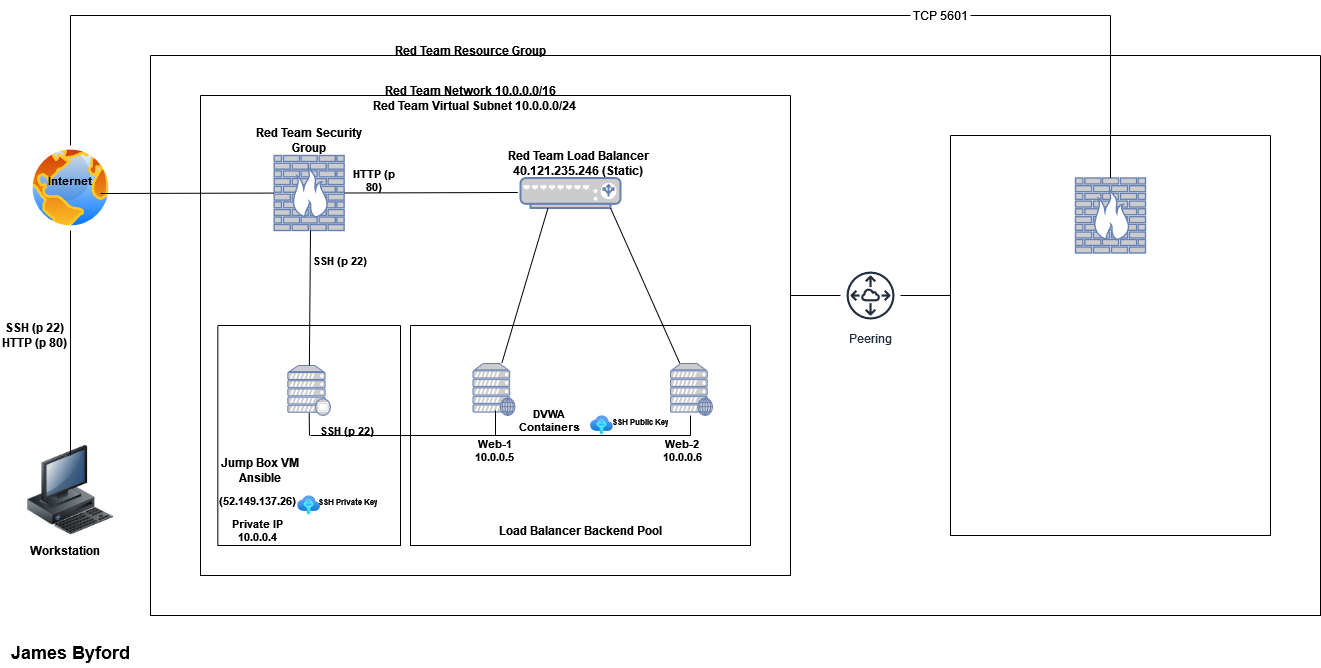

The diagram above was exported from draw.io. Its source (the exported page's mxGraphModel, read from the mxfile embedded in the PNG):
<mxGraphModel dx="2522" dy="752" grid="1" gridSize="10" guides="1" tooltips="1" connect="1" arrows="1" fold="1" page="1" pageScale="1" pageWidth="1100" pageHeight="850" math="0" shadow="0">
  <root>
    <mxCell id="0" />
    <mxCell id="1" parent="0" />
    <mxCell id="e6_gwyTJw9NA-TJyivR6-1" value="" style="image;html=1;image=img/lib/clip_art/computers/Workstation_128x128.png" parent="1" vertex="1">
      <mxGeometry x="-60" y="750" width="120" height="90" as="geometry" />
    </mxCell>
    <mxCell id="e6_gwyTJw9NA-TJyivR6-2" value="" style="aspect=fixed;perimeter=ellipsePerimeter;html=1;align=center;shadow=0;dashed=0;spacingTop=3;image;image=img/lib/active_directory/internet_globe.svg;" parent="1" vertex="1">
      <mxGeometry x="-42.5" y="450" width="85" height="85" as="geometry" />
    </mxCell>
    <mxCell id="ytjvgYzUHqj02UAwW179-1" value="" style="swimlane;startSize=0;" parent="1" vertex="1">
      <mxGeometry x="80" y="360" width="1170" height="560" as="geometry" />
    </mxCell>
    <mxCell id="ytjvgYzUHqj02UAwW179-4" value="&lt;b&gt;Red Team Network&lt;/b&gt; &lt;b&gt;10.0.0.0/16&lt;/b&gt;" style="text;html=1;strokeColor=none;fillColor=none;align=center;verticalAlign=middle;whiteSpace=wrap;rounded=0;" parent="ytjvgYzUHqj02UAwW179-1" vertex="1">
      <mxGeometry x="120" y="20" width="400" height="30" as="geometry" />
    </mxCell>
    <mxCell id="YSkNe1H92WSWtVeNDULF-5" value="Peering" style="sketch=0;outlineConnect=0;fontColor=#232F3E;gradientColor=none;strokeColor=#232F3E;fillColor=#ffffff;dashed=0;verticalLabelPosition=bottom;verticalAlign=top;align=center;html=1;fontSize=12;fontStyle=0;aspect=fixed;shape=mxgraph.aws4.resourceIcon;resIcon=mxgraph.aws4.peering;" parent="ytjvgYzUHqj02UAwW179-1" vertex="1">
      <mxGeometry x="690" y="210" width="60" height="60" as="geometry" />
    </mxCell>
    <mxCell id="YSkNe1H92WSWtVeNDULF-6" value="" style="swimlane;startSize=0;" parent="ytjvgYzUHqj02UAwW179-1" vertex="1">
      <mxGeometry x="800" y="80" width="320" height="400" as="geometry" />
    </mxCell>
    <mxCell id="YSkNe1H92WSWtVeNDULF-11" value="" style="endArrow=none;html=1;rounded=0;" parent="YSkNe1H92WSWtVeNDULF-6" source="YSkNe1H92WSWtVeNDULF-5" edge="1">
      <mxGeometry width="50" height="50" relative="1" as="geometry">
        <mxPoint x="30" y="159.5" as="sourcePoint" />
        <mxPoint y="160" as="targetPoint" />
      </mxGeometry>
    </mxCell>
    <mxCell id="YSkNe1H92WSWtVeNDULF-12" value="" style="fontColor=#0066CC;verticalAlign=top;verticalLabelPosition=bottom;labelPosition=center;align=center;html=1;outlineConnect=0;fillColor=#CCCCCC;strokeColor=#6881B3;gradientColor=none;gradientDirection=north;strokeWidth=2;shape=mxgraph.networks.firewall;" parent="YSkNe1H92WSWtVeNDULF-6" vertex="1">
      <mxGeometry x="125" y="42.5" width="70" height="75" as="geometry" />
    </mxCell>
    <mxCell id="ytjvgYzUHqj02UAwW179-2" value="" style="swimlane;startSize=0;" parent="1" vertex="1">
      <mxGeometry x="130" y="400" width="590" height="480" as="geometry" />
    </mxCell>
    <mxCell id="e6_gwyTJw9NA-TJyivR6-3" value="" style="fontColor=#0066CC;verticalAlign=top;verticalLabelPosition=bottom;labelPosition=center;align=center;html=1;outlineConnect=0;fillColor=#CCCCCC;strokeColor=#6881B3;gradientColor=none;gradientDirection=north;strokeWidth=2;shape=mxgraph.networks.firewall;" parent="ytjvgYzUHqj02UAwW179-2" vertex="1">
      <mxGeometry x="73.65999999999998" y="60" width="70" height="75" as="geometry" />
    </mxCell>
    <mxCell id="ytjvgYzUHqj02UAwW179-5" value="&lt;b&gt;Red Team Virtual Subnet 10.0.0.0/24&lt;br&gt;&lt;/b&gt;" style="text;html=1;strokeColor=none;fillColor=none;align=center;verticalAlign=middle;whiteSpace=wrap;rounded=0;" parent="ytjvgYzUHqj02UAwW179-2" vertex="1">
      <mxGeometry x="165" width="220" height="20" as="geometry" />
    </mxCell>
    <mxCell id="ytjvgYzUHqj02UAwW179-6" value="" style="swimlane;startSize=0;" parent="ytjvgYzUHqj02UAwW179-2" vertex="1">
      <mxGeometry x="17.32" y="230" width="182.68" height="220" as="geometry">
        <mxRectangle x="17.32" y="200" width="50" height="40" as="alternateBounds" />
      </mxGeometry>
    </mxCell>
    <mxCell id="e6_gwyTJw9NA-TJyivR6-6" value="" style="aspect=fixed;html=1;points=[];align=center;image;fontSize=12;image=img/lib/azure2/other/SSH_Keys.svg;" parent="ytjvgYzUHqj02UAwW179-6" vertex="1">
      <mxGeometry x="80.00000000000001" y="170" width="22.67" height="20" as="geometry" />
    </mxCell>
    <mxCell id="ytjvgYzUHqj02UAwW179-26" value="&lt;b&gt;Jump Box VM Ansible &lt;/b&gt;" style="text;html=1;strokeColor=none;fillColor=none;align=center;verticalAlign=middle;whiteSpace=wrap;rounded=0;" parent="ytjvgYzUHqj02UAwW179-6" vertex="1">
      <mxGeometry x="-17.330000000000002" y="130" width="120" height="30" as="geometry" />
    </mxCell>
    <mxCell id="e6_gwyTJw9NA-TJyivR6-8" value="" style="fontColor=#0066CC;verticalAlign=top;verticalLabelPosition=bottom;labelPosition=center;align=center;html=1;outlineConnect=0;fillColor=#CCCCCC;strokeColor=#6881B3;gradientColor=none;gradientDirection=north;strokeWidth=2;shape=mxgraph.networks.proxy_server;" parent="ytjvgYzUHqj02UAwW179-6" vertex="1">
      <mxGeometry x="70" y="40" width="42.67" height="50" as="geometry" />
    </mxCell>
    <mxCell id="ytjvgYzUHqj02UAwW179-28" value="&lt;font style=&quot;font-size: 8px&quot;&gt;&lt;b&gt;SSH Private Key&lt;/b&gt;&lt;/font&gt;" style="text;html=1;strokeColor=none;fillColor=none;align=center;verticalAlign=middle;whiteSpace=wrap;rounded=0;" parent="ytjvgYzUHqj02UAwW179-6" vertex="1">
      <mxGeometry x="80" y="160" width="100" height="30" as="geometry" />
    </mxCell>
    <mxCell id="ytjvgYzUHqj02UAwW179-39" value="&lt;b&gt;SSH (p 22)&lt;/b&gt;" style="text;html=1;strokeColor=none;fillColor=none;align=center;verticalAlign=middle;whiteSpace=wrap;rounded=0;fontSize=11;fontColor=#000000;" parent="ytjvgYzUHqj02UAwW179-6" vertex="1">
      <mxGeometry x="100" y="90" width="60" height="30" as="geometry" />
    </mxCell>
    <mxCell id="ytjvgYzUHqj02UAwW179-45" value="" style="endArrow=none;html=1;rounded=0;fontSize=11;fontColor=#000000;entryX=0.5;entryY=0.94;entryDx=0;entryDy=0;entryPerimeter=0;" parent="ytjvgYzUHqj02UAwW179-6" target="e6_gwyTJw9NA-TJyivR6-8" edge="1">
      <mxGeometry width="50" height="50" relative="1" as="geometry">
        <mxPoint x="91.68" y="110" as="sourcePoint" />
        <mxPoint x="142.68" y="90" as="targetPoint" />
      </mxGeometry>
    </mxCell>
    <mxCell id="ytjvgYzUHqj02UAwW179-54" value="&lt;b&gt;Private IP 10.0.0.4&lt;/b&gt;" style="text;html=1;strokeColor=none;fillColor=none;align=center;verticalAlign=middle;whiteSpace=wrap;rounded=0;fontSize=11;fontColor=#000000;" parent="ytjvgYzUHqj02UAwW179-6" vertex="1">
      <mxGeometry y="190" width="80" height="30" as="geometry" />
    </mxCell>
    <mxCell id="ytjvgYzUHqj02UAwW179-55" value="&lt;b&gt;(52.149.137.26)&lt;/b&gt;" style="text;html=1;strokeColor=none;fillColor=none;align=center;verticalAlign=middle;whiteSpace=wrap;rounded=0;fontSize=11;fontColor=#000000;" parent="ytjvgYzUHqj02UAwW179-6" vertex="1">
      <mxGeometry y="160" width="80" height="30" as="geometry" />
    </mxCell>
    <mxCell id="ytjvgYzUHqj02UAwW179-7" value="" style="swimlane;startSize=0;" parent="ytjvgYzUHqj02UAwW179-2" vertex="1">
      <mxGeometry x="210" y="230" width="340" height="220" as="geometry" />
    </mxCell>
    <mxCell id="e6_gwyTJw9NA-TJyivR6-7" value="" style="aspect=fixed;html=1;points=[];align=center;image;fontSize=12;image=img/lib/azure2/other/SSH_Keys.svg;" parent="ytjvgYzUHqj02UAwW179-7" vertex="1">
      <mxGeometry x="180.00000000000006" y="90" width="22.67" height="20" as="geometry" />
    </mxCell>
    <mxCell id="ytjvgYzUHqj02UAwW179-11" value="" style="fontColor=#0066CC;verticalAlign=top;verticalLabelPosition=bottom;labelPosition=center;align=center;html=1;outlineConnect=0;fillColor=#CCCCCC;strokeColor=#6881B3;gradientColor=none;gradientDirection=north;strokeWidth=2;shape=mxgraph.networks.web_server;" parent="ytjvgYzUHqj02UAwW179-7" vertex="1">
      <mxGeometry x="62.5" y="38" width="42" height="52" as="geometry" />
    </mxCell>
    <mxCell id="ytjvgYzUHqj02UAwW179-25" value="" style="fontColor=#0066CC;verticalAlign=top;verticalLabelPosition=bottom;labelPosition=center;align=center;html=1;outlineConnect=0;fillColor=#CCCCCC;strokeColor=#6881B3;gradientColor=none;gradientDirection=north;strokeWidth=2;shape=mxgraph.networks.web_server;" parent="ytjvgYzUHqj02UAwW179-7" vertex="1">
      <mxGeometry x="260" y="38" width="42" height="52" as="geometry" />
    </mxCell>
    <mxCell id="ytjvgYzUHqj02UAwW179-46" value="" style="endArrow=none;html=1;rounded=0;fontSize=11;fontColor=#000000;" parent="ytjvgYzUHqj02UAwW179-7" edge="1">
      <mxGeometry width="50" height="50" relative="1" as="geometry">
        <mxPoint x="85" y="110" as="sourcePoint" />
        <mxPoint x="85" y="85" as="targetPoint" />
      </mxGeometry>
    </mxCell>
    <mxCell id="ytjvgYzUHqj02UAwW179-50" value="&lt;div&gt;&lt;b&gt;Web-1 10.0.0.5&lt;br&gt;&lt;/b&gt;&lt;/div&gt;" style="text;html=1;strokeColor=none;fillColor=none;align=center;verticalAlign=middle;whiteSpace=wrap;rounded=0;fontSize=11;fontColor=#000000;" parent="ytjvgYzUHqj02UAwW179-7" vertex="1">
      <mxGeometry x="55" y="110" width="60" height="30" as="geometry" />
    </mxCell>
    <mxCell id="ytjvgYzUHqj02UAwW179-51" value="&lt;b&gt;Web-2&lt;/b&gt; &lt;b&gt;10.0.0.6&lt;/b&gt;" style="text;html=1;strokeColor=none;fillColor=none;align=center;verticalAlign=middle;whiteSpace=wrap;rounded=0;fontSize=11;fontColor=#000000;" parent="ytjvgYzUHqj02UAwW179-7" vertex="1">
      <mxGeometry x="242" y="110" width="60" height="30" as="geometry" />
    </mxCell>
    <mxCell id="ytjvgYzUHqj02UAwW179-29" value="&lt;font style=&quot;font-size: 8px&quot;&gt;&lt;b&gt;SSH Public Key&lt;/b&gt;&lt;/font&gt;" style="text;html=1;strokeColor=none;fillColor=none;align=center;verticalAlign=middle;whiteSpace=wrap;rounded=0;" parent="ytjvgYzUHqj02UAwW179-7" vertex="1">
      <mxGeometry x="180" y="80" width="100" height="30" as="geometry" />
    </mxCell>
    <mxCell id="ytjvgYzUHqj02UAwW179-52" value="&lt;b&gt;DVWA Containers&lt;/b&gt;" style="text;html=1;strokeColor=none;fillColor=none;align=center;verticalAlign=middle;whiteSpace=wrap;rounded=0;fontSize=11;fontColor=#000000;" parent="ytjvgYzUHqj02UAwW179-7" vertex="1">
      <mxGeometry x="100" y="80" width="77.5" height="30" as="geometry" />
    </mxCell>
    <mxCell id="ytjvgYzUHqj02UAwW179-10" value="&lt;b&gt;Load Balancer Backend Pool&lt;/b&gt;" style="text;html=1;strokeColor=none;fillColor=none;align=center;verticalAlign=middle;whiteSpace=wrap;rounded=0;" parent="ytjvgYzUHqj02UAwW179-7" vertex="1">
      <mxGeometry x="87.5" y="190" width="165" height="30" as="geometry" />
    </mxCell>
    <mxCell id="e6_gwyTJw9NA-TJyivR6-4" value="" style="fontColor=#0066CC;verticalAlign=top;verticalLabelPosition=bottom;labelPosition=center;align=center;html=1;outlineConnect=0;fillColor=#CCCCCC;strokeColor=#6881B3;gradientColor=none;gradientDirection=north;strokeWidth=2;shape=mxgraph.networks.load_balancer;" parent="ytjvgYzUHqj02UAwW179-2" vertex="1">
      <mxGeometry x="320" y="82.5" width="100" height="30" as="geometry" />
    </mxCell>
    <mxCell id="ytjvgYzUHqj02UAwW179-8" value="&lt;div&gt;&lt;b&gt;Red Team Load Balancer 40.121.235.246 (Static)&lt;br&gt;&lt;/b&gt;&lt;/div&gt;" style="text;html=1;strokeColor=none;fillColor=none;align=center;verticalAlign=middle;whiteSpace=wrap;rounded=0;" parent="ytjvgYzUHqj02UAwW179-2" vertex="1">
      <mxGeometry x="297.5" y="52.5" width="160" height="30" as="geometry" />
    </mxCell>
    <mxCell id="ytjvgYzUHqj02UAwW179-9" value="&lt;b&gt;Red Team Security Group&lt;/b&gt;" style="text;html=1;strokeColor=none;fillColor=none;align=center;verticalAlign=middle;whiteSpace=wrap;rounded=0;" parent="ytjvgYzUHqj02UAwW179-2" vertex="1">
      <mxGeometry x="54.83" y="30" width="107.67" height="30" as="geometry" />
    </mxCell>
    <mxCell id="ytjvgYzUHqj02UAwW179-27" style="edgeStyle=orthogonalEdgeStyle;rounded=0;orthogonalLoop=1;jettySize=auto;html=1;exitX=0.5;exitY=1;exitDx=0;exitDy=0;" parent="ytjvgYzUHqj02UAwW179-2" source="ytjvgYzUHqj02UAwW179-5" target="ytjvgYzUHqj02UAwW179-5" edge="1">
      <mxGeometry relative="1" as="geometry" />
    </mxCell>
    <mxCell id="ytjvgYzUHqj02UAwW179-37" value="" style="endArrow=none;html=1;rounded=0;fontSize=11;fontColor=#000000;exitX=1;exitY=0.5;exitDx=0;exitDy=0;exitPerimeter=0;" parent="ytjvgYzUHqj02UAwW179-2" source="e6_gwyTJw9NA-TJyivR6-3" edge="1">
      <mxGeometry width="50" height="50" relative="1" as="geometry">
        <mxPoint x="143.65999999999997" y="97.42000000000002" as="sourcePoint" />
        <mxPoint x="317.3199999999998" y="97.00386849420119" as="targetPoint" />
      </mxGeometry>
    </mxCell>
    <mxCell id="ytjvgYzUHqj02UAwW179-38" value="" style="endArrow=none;html=1;rounded=0;fontSize=11;fontColor=#000000;" parent="ytjvgYzUHqj02UAwW179-2" source="e6_gwyTJw9NA-TJyivR6-8" edge="1">
      <mxGeometry width="50" height="50" relative="1" as="geometry">
        <mxPoint x="60" y="185" as="sourcePoint" />
        <mxPoint x="110" y="135" as="targetPoint" />
      </mxGeometry>
    </mxCell>
    <mxCell id="ytjvgYzUHqj02UAwW179-48" value="" style="endArrow=none;html=1;rounded=0;fontSize=11;fontColor=#000000;" parent="ytjvgYzUHqj02UAwW179-2" source="ytjvgYzUHqj02UAwW179-11" edge="1">
      <mxGeometry width="50" height="50" relative="1" as="geometry">
        <mxPoint x="297.5" y="162.5" as="sourcePoint" />
        <mxPoint x="347.5" y="112.5" as="targetPoint" />
      </mxGeometry>
    </mxCell>
    <mxCell id="ytjvgYzUHqj02UAwW179-49" value="" style="endArrow=none;html=1;rounded=0;fontSize=11;fontColor=#000000;entryX=0.9;entryY=1;entryDx=0;entryDy=0;entryPerimeter=0;" parent="ytjvgYzUHqj02UAwW179-2" source="ytjvgYzUHqj02UAwW179-25" target="e6_gwyTJw9NA-TJyivR6-4" edge="1">
      <mxGeometry width="50" height="50" relative="1" as="geometry">
        <mxPoint x="335" y="162.5" as="sourcePoint" />
        <mxPoint x="385" y="112.5" as="targetPoint" />
      </mxGeometry>
    </mxCell>
    <mxCell id="ytjvgYzUHqj02UAwW179-53" value="&lt;b&gt;SSH (p 22)&lt;/b&gt;" style="text;html=1;strokeColor=none;fillColor=none;align=center;verticalAlign=middle;whiteSpace=wrap;rounded=0;fontSize=11;fontColor=#000000;" parent="ytjvgYzUHqj02UAwW179-2" vertex="1">
      <mxGeometry x="110" y="150" width="60" height="30" as="geometry" />
    </mxCell>
    <mxCell id="ytjvgYzUHqj02UAwW179-56" value="&lt;b&gt;HTTP (p 80)&lt;/b&gt;" style="text;html=1;strokeColor=none;fillColor=none;align=center;verticalAlign=middle;whiteSpace=wrap;rounded=0;fontSize=11;fontColor=#000000;" parent="ytjvgYzUHqj02UAwW179-2" vertex="1">
      <mxGeometry x="143.65999999999997" y="70" width="60" height="30" as="geometry" />
    </mxCell>
    <mxCell id="ytjvgYzUHqj02UAwW179-3" value="&lt;b&gt;Red Team Resource Group&lt;/b&gt;" style="text;html=1;strokeColor=none;fillColor=none;align=center;verticalAlign=middle;whiteSpace=wrap;rounded=0;" parent="1" vertex="1">
      <mxGeometry x="220" y="340" width="360" height="30" as="geometry" />
    </mxCell>
    <mxCell id="ytjvgYzUHqj02UAwW179-31" value="&lt;font style=&quot;font-size: 11px&quot;&gt;&lt;b&gt;Internet&lt;/b&gt;&lt;/font&gt;" style="text;html=1;strokeColor=none;fillColor=none;align=center;verticalAlign=middle;whiteSpace=wrap;rounded=0;fontSize=8;" parent="1" vertex="1">
      <mxGeometry x="-30" y="470" width="60" height="30" as="geometry" />
    </mxCell>
    <mxCell id="ytjvgYzUHqj02UAwW179-33" value="&lt;font style=&quot;font-size: 12px&quot;&gt;&lt;b&gt;Workstation&lt;/b&gt;&lt;/font&gt;" style="text;html=1;strokeColor=none;fillColor=none;align=center;verticalAlign=middle;whiteSpace=wrap;rounded=0;fontSize=8;fontColor=#000000;" parent="1" vertex="1">
      <mxGeometry x="-40" y="840" width="70" height="30" as="geometry" />
    </mxCell>
    <mxCell id="ytjvgYzUHqj02UAwW179-34" value="" style="endArrow=none;html=1;rounded=0;fontSize=8;fontColor=#000000;entryX=0.5;entryY=1;entryDx=0;entryDy=0;" parent="1" target="e6_gwyTJw9NA-TJyivR6-2" edge="1">
      <mxGeometry width="50" height="50" relative="1" as="geometry">
        <mxPoint y="760" as="sourcePoint" />
        <mxPoint x="50" y="700" as="targetPoint" />
      </mxGeometry>
    </mxCell>
    <mxCell id="ytjvgYzUHqj02UAwW179-35" value="&lt;div style=&quot;font-size: 12px&quot;&gt;&lt;font style=&quot;font-size: 12px&quot;&gt;&lt;b&gt;SSH (p 22)&lt;/b&gt;&lt;/font&gt;&lt;/div&gt;&lt;div style=&quot;font-size: 12px&quot;&gt;&lt;font style=&quot;font-size: 12px&quot;&gt;&lt;b&gt;HTTP (p 80)&lt;/b&gt;&lt;/font&gt;&lt;br&gt;&lt;/div&gt;" style="text;html=1;strokeColor=none;fillColor=none;align=center;verticalAlign=middle;whiteSpace=wrap;rounded=0;fontSize=8;fontColor=#000000;" parent="1" vertex="1">
      <mxGeometry x="-70" y="625" width="70" height="30" as="geometry" />
    </mxCell>
    <mxCell id="ytjvgYzUHqj02UAwW179-36" value="" style="endArrow=none;html=1;rounded=0;fontSize=11;fontColor=#000000;" parent="1" target="e6_gwyTJw9NA-TJyivR6-3" edge="1">
      <mxGeometry width="50" height="50" relative="1" as="geometry">
        <mxPoint x="30" y="498" as="sourcePoint" />
        <mxPoint x="80" y="450" as="targetPoint" />
      </mxGeometry>
    </mxCell>
    <mxCell id="ytjvgYzUHqj02UAwW179-44" value="" style="endArrow=none;html=1;rounded=0;fontSize=11;fontColor=#000000;" parent="1" edge="1">
      <mxGeometry width="50" height="50" relative="1" as="geometry">
        <mxPoint x="240" y="740" as="sourcePoint" />
        <mxPoint x="620" y="740" as="targetPoint" />
      </mxGeometry>
    </mxCell>
    <mxCell id="ytjvgYzUHqj02UAwW179-47" value="" style="endArrow=none;html=1;rounded=0;fontSize=11;fontColor=#000000;" parent="1" edge="1">
      <mxGeometry width="50" height="50" relative="1" as="geometry">
        <mxPoint x="620" y="740" as="sourcePoint" />
        <mxPoint x="620" y="720" as="targetPoint" />
      </mxGeometry>
    </mxCell>
    <mxCell id="ytjvgYzUHqj02UAwW179-57" value="&lt;font style=&quot;font-size: 18px&quot;&gt;&lt;b&gt;James Byford&lt;/b&gt;&lt;/font&gt;" style="text;html=1;strokeColor=none;fillColor=none;align=center;verticalAlign=middle;whiteSpace=wrap;rounded=0;fontSize=11;fontColor=#000000;" parent="1" vertex="1">
      <mxGeometry x="-67.5" y="942" width="135" height="30" as="geometry" />
    </mxCell>
    <mxCell id="YSkNe1H92WSWtVeNDULF-1" value="" style="endArrow=none;html=1;rounded=0;" parent="1" edge="1">
      <mxGeometry width="50" height="50" relative="1" as="geometry">
        <mxPoint y="450" as="sourcePoint" />
        <mxPoint y="320" as="targetPoint" />
      </mxGeometry>
    </mxCell>
    <mxCell id="YSkNe1H92WSWtVeNDULF-2" value="" style="endArrow=none;html=1;rounded=0;" parent="1" target="YSkNe1H92WSWtVeNDULF-3" edge="1">
      <mxGeometry width="50" height="50" relative="1" as="geometry">
        <mxPoint y="320" as="sourcePoint" />
        <mxPoint x="920" y="320" as="targetPoint" />
      </mxGeometry>
    </mxCell>
    <mxCell id="YSkNe1H92WSWtVeNDULF-3" value="TCP 5601" style="text;html=1;strokeColor=none;fillColor=none;align=center;verticalAlign=middle;whiteSpace=wrap;rounded=0;" parent="1" vertex="1">
      <mxGeometry x="840" y="305" width="60" height="30" as="geometry" />
    </mxCell>
    <mxCell id="YSkNe1H92WSWtVeNDULF-4" value="" style="endArrow=none;html=1;rounded=0;" parent="1" edge="1">
      <mxGeometry width="50" height="50" relative="1" as="geometry">
        <mxPoint x="900" y="320" as="sourcePoint" />
        <mxPoint x="1040" y="320" as="targetPoint" />
      </mxGeometry>
    </mxCell>
    <mxCell id="YSkNe1H92WSWtVeNDULF-10" value="" style="endArrow=none;html=1;rounded=0;" parent="1" target="YSkNe1H92WSWtVeNDULF-5" edge="1">
      <mxGeometry width="50" height="50" relative="1" as="geometry">
        <mxPoint x="720" y="600" as="sourcePoint" />
        <mxPoint x="670" y="550" as="targetPoint" />
      </mxGeometry>
    </mxCell>
    <mxCell id="YSkNe1H92WSWtVeNDULF-14" value="" style="endArrow=none;html=1;rounded=0;" parent="1" source="YSkNe1H92WSWtVeNDULF-12" edge="1">
      <mxGeometry width="50" height="50" relative="1" as="geometry">
        <mxPoint x="990" y="370" as="sourcePoint" />
        <mxPoint x="1040" y="320" as="targetPoint" />
      </mxGeometry>
    </mxCell>
  </root>
</mxGraphModel>